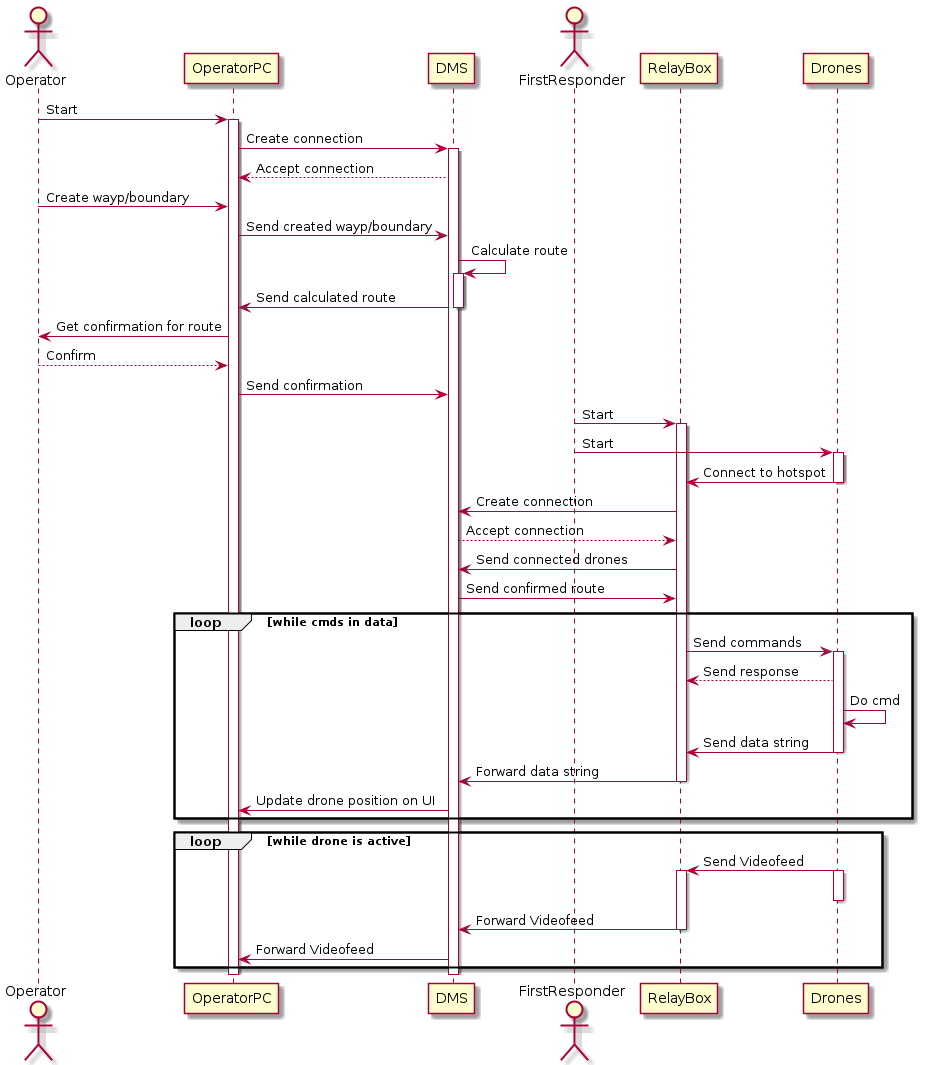

The diagram above was rendered by PlantUML. Its source (embedded in the PNG):
@startuml
skinparam backgroundColor #FFFFFF
actor Operator
participant OperatorPC
participant DMS
actor FirstResponder
participant RelayBox
participant Drones

Operator->OperatorPC: Start
activate OperatorPC
        OperatorPC->DMS: Create connection
        activate DMS
                DMS-->OperatorPC: Accept connection
                Operator->OperatorPC: Create wayp/boundary
                OperatorPC->DMS: Send created wayp/boundary
                DMS->DMS: Calculate route
                activate DMS
                        DMS->OperatorPC: Send calculated route
                deactivate DMS
                OperatorPC->Operator: Get confirmation for route
                Operator-->OperatorPC: Confirm
                OperatorPC->DMS: Send confirmation


FirstResponder->RelayBox: Start
activate RelayBox
FirstResponder->Drones: Start
                activate Drones
                        Drones->RelayBox: Connect to hotspot
                deactivate Drones
                RelayBox->DMS: Create connection
                        DMS-->RelayBox: Accept connection
                        RelayBox->DMS: Send connected drones
                        DMS->RelayBox: Send confirmed route
                        loop while cmds in data
                                RelayBox->Drones: Send commands
                                activate Drones
                                        Drones-->RelayBox: Send response
                                        Drones->Drones: Do cmd
                                        Drones->RelayBox: Send data string
                                deactivate Drones
                                RelayBox->DMS: Forward data string
                        deactivate RelayBox
                        DMS->OperatorPC: Update drone position on UI
                end
                loop while drone is active
                        Drones->RelayBox: Send Videofeed
                        activate Drones
                        deactivate Drones
                        activate RelayBox
                                RelayBox->DMS: Forward Videofeed
                                deactivate RelayBox
                        DMS->OperatorPC: Forward Videofeed
                end
        deactivate DMS
deactivate OperatorPC



@enduml